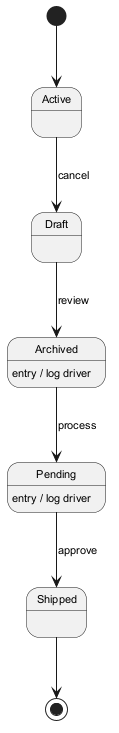

The diagram above was rendered by PlantUML. Its source (embedded in the PNG):
@startuml
skinparam backgroundColor #FFFFFF
skinparam classBackgroundColor #F1F8E9
skinparam classBorderColor #33691E
skinparam defaultFontSize 11
[*] --> Active
Active --> Draft : cancel
Draft --> Archived : review
Archived --> Pending : process
Archived : entry / log driver
Pending --> Shipped : approve
Pending : entry / log driver
Shipped --> [*]
@enduml